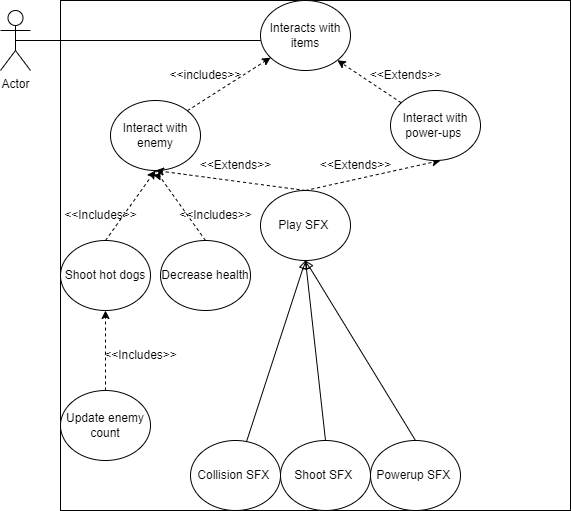

The diagram above was exported from draw.io. Its source (the exported page's mxGraphModel, read from the mxfile embedded in the PNG):
<mxGraphModel dx="1050" dy="557" grid="1" gridSize="10" guides="1" tooltips="1" connect="1" arrows="1" fold="1" page="1" pageScale="1" pageWidth="850" pageHeight="1100" math="0" shadow="0">
  <root>
    <mxCell id="0" />
    <mxCell id="1" parent="0" />
    <mxCell id="8uiZt2NyXsjvzobwipwq-1" value="Actor" style="shape=umlActor;verticalLabelPosition=bottom;verticalAlign=top;html=1;outlineConnect=0;" parent="1" vertex="1">
      <mxGeometry x="170" y="50" width="30" height="60" as="geometry" />
    </mxCell>
    <mxCell id="8uiZt2NyXsjvzobwipwq-2" value="" style="whiteSpace=wrap;html=1;aspect=fixed;" parent="1" vertex="1">
      <mxGeometry x="230" y="40" width="510" height="510" as="geometry" />
    </mxCell>
    <mxCell id="8uiZt2NyXsjvzobwipwq-3" value="Interacts with items" style="ellipse;whiteSpace=wrap;html=1;" parent="1" vertex="1">
      <mxGeometry x="430" y="40" width="90" height="70" as="geometry" />
    </mxCell>
    <mxCell id="8uiZt2NyXsjvzobwipwq-4" value="Interact with enemy" style="ellipse;whiteSpace=wrap;html=1;" parent="1" vertex="1">
      <mxGeometry x="280" y="140" width="90" height="70" as="geometry" />
    </mxCell>
    <mxCell id="8uiZt2NyXsjvzobwipwq-5" value="Shoot hot dogs" style="ellipse;whiteSpace=wrap;html=1;" parent="1" vertex="1">
      <mxGeometry x="230" y="280" width="90" height="70" as="geometry" />
    </mxCell>
    <mxCell id="8uiZt2NyXsjvzobwipwq-7" value="Collision SFX&amp;nbsp;" style="ellipse;whiteSpace=wrap;html=1;" parent="1" vertex="1">
      <mxGeometry x="360" y="480" width="90" height="70" as="geometry" />
    </mxCell>
    <mxCell id="8uiZt2NyXsjvzobwipwq-9" value="Shoot SFX&amp;nbsp;" style="ellipse;whiteSpace=wrap;html=1;" parent="1" vertex="1">
      <mxGeometry x="450" y="480" width="90" height="70" as="geometry" />
    </mxCell>
    <mxCell id="8uiZt2NyXsjvzobwipwq-10" value="Play SFX&amp;nbsp;" style="ellipse;whiteSpace=wrap;html=1;" parent="1" vertex="1">
      <mxGeometry x="430" y="230" width="90" height="70" as="geometry" />
    </mxCell>
    <mxCell id="8uiZt2NyXsjvzobwipwq-13" value="" style="edgeStyle=none;orthogonalLoop=1;jettySize=auto;html=1;rounded=0;endArrow=baseDash;endFill=0;entryX=0.5;entryY=0.5;entryDx=0;entryDy=0;entryPerimeter=0;" parent="1" target="8uiZt2NyXsjvzobwipwq-1" edge="1">
      <mxGeometry width="80" relative="1" as="geometry">
        <mxPoint x="420" y="80" as="sourcePoint" />
        <mxPoint x="490" y="280" as="targetPoint" />
        <Array as="points">
          <mxPoint x="430" y="80" />
        </Array>
      </mxGeometry>
    </mxCell>
    <mxCell id="8uiZt2NyXsjvzobwipwq-14" value="" style="edgeStyle=none;orthogonalLoop=1;jettySize=auto;html=1;rounded=0;endArrow=block;endFill=0;exitX=0.5;exitY=0;exitDx=0;exitDy=0;entryX=0.5;entryY=1;entryDx=0;entryDy=0;" parent="1" source="8uiZt2NyXsjvzobwipwq-9" target="8uiZt2NyXsjvzobwipwq-10" edge="1">
      <mxGeometry width="80" relative="1" as="geometry">
        <mxPoint x="410" y="280" as="sourcePoint" />
        <mxPoint x="490" y="280" as="targetPoint" />
        <Array as="points" />
      </mxGeometry>
    </mxCell>
    <mxCell id="8uiZt2NyXsjvzobwipwq-15" value="" style="edgeStyle=none;orthogonalLoop=1;jettySize=auto;html=1;rounded=0;endArrow=block;endFill=0;" parent="1" source="8uiZt2NyXsjvzobwipwq-7" edge="1">
      <mxGeometry width="80" relative="1" as="geometry">
        <mxPoint x="340" y="355" as="sourcePoint" />
        <mxPoint x="475" y="300" as="targetPoint" />
        <Array as="points" />
      </mxGeometry>
    </mxCell>
    <mxCell id="8uiZt2NyXsjvzobwipwq-19" value="" style="edgeStyle=none;orthogonalLoop=1;jettySize=auto;html=1;rounded=0;dashed=1;exitX=0.5;exitY=0;exitDx=0;exitDy=0;entryX=0.5;entryY=1;entryDx=0;entryDy=0;" parent="1" source="8uiZt2NyXsjvzobwipwq-10" target="8uiZt2NyXsjvzobwipwq-4" edge="1">
      <mxGeometry width="80" relative="1" as="geometry">
        <mxPoint x="410" y="280" as="sourcePoint" />
        <mxPoint x="490" y="280" as="targetPoint" />
        <Array as="points" />
      </mxGeometry>
    </mxCell>
    <mxCell id="8uiZt2NyXsjvzobwipwq-20" value="" style="edgeStyle=none;orthogonalLoop=1;jettySize=auto;html=1;rounded=0;dashed=1;exitX=0.5;exitY=0;exitDx=0;exitDy=0;" parent="1" source="8uiZt2NyXsjvzobwipwq-10" edge="1">
      <mxGeometry width="80" relative="1" as="geometry">
        <mxPoint x="415" y="380" as="sourcePoint" />
        <mxPoint x="610" y="200" as="targetPoint" />
        <Array as="points" />
      </mxGeometry>
    </mxCell>
    <mxCell id="8uiZt2NyXsjvzobwipwq-23" value="" style="edgeStyle=none;orthogonalLoop=1;jettySize=auto;html=1;rounded=0;exitX=1;exitY=0;exitDx=0;exitDy=0;dashed=1;" parent="1" source="8uiZt2NyXsjvzobwipwq-4" target="8uiZt2NyXsjvzobwipwq-3" edge="1">
      <mxGeometry width="80" relative="1" as="geometry">
        <mxPoint x="410" y="280" as="sourcePoint" />
        <mxPoint x="430" y="280" as="targetPoint" />
        <Array as="points" />
      </mxGeometry>
    </mxCell>
    <mxCell id="8uiZt2NyXsjvzobwipwq-24" value="" style="edgeStyle=none;orthogonalLoop=1;jettySize=auto;html=1;rounded=0;exitX=0.5;exitY=0;exitDx=0;exitDy=0;dashed=1;entryX=0.5;entryY=1;entryDx=0;entryDy=0;" parent="1" source="8uiZt2NyXsjvzobwipwq-5" target="8uiZt2NyXsjvzobwipwq-4" edge="1">
      <mxGeometry width="80" relative="1" as="geometry">
        <mxPoint x="377" y="160" as="sourcePoint" />
        <mxPoint x="330" y="220" as="targetPoint" />
        <Array as="points" />
      </mxGeometry>
    </mxCell>
    <mxCell id="8uiZt2NyXsjvzobwipwq-25" value="&amp;lt;&amp;lt;includes&amp;gt;&amp;gt;" style="text;html=1;align=center;verticalAlign=middle;resizable=0;points=[];autosize=1;strokeColor=none;fillColor=none;" parent="1" vertex="1">
      <mxGeometry x="325" y="100" width="100" height="30" as="geometry" />
    </mxCell>
    <mxCell id="8uiZt2NyXsjvzobwipwq-26" value="&amp;lt;&amp;lt;Extends&amp;gt;&amp;gt;" style="text;html=1;align=center;verticalAlign=middle;resizable=0;points=[];autosize=1;strokeColor=none;fillColor=none;" parent="1" vertex="1">
      <mxGeometry x="530" y="100" width="90" height="30" as="geometry" />
    </mxCell>
    <mxCell id="8uiZt2NyXsjvzobwipwq-30" value="&amp;lt;&amp;lt;Extends&amp;gt;&amp;gt;" style="text;html=1;align=center;verticalAlign=middle;resizable=0;points=[];autosize=1;strokeColor=none;fillColor=none;" parent="1" vertex="1">
      <mxGeometry x="360" y="190" width="90" height="30" as="geometry" />
    </mxCell>
    <mxCell id="8uiZt2NyXsjvzobwipwq-34" value="&amp;lt;&amp;lt;Includes&amp;gt;&amp;gt;" style="text;html=1;align=center;verticalAlign=middle;resizable=0;points=[];autosize=1;strokeColor=none;fillColor=none;" parent="1" vertex="1">
      <mxGeometry x="260" y="380" width="100" height="30" as="geometry" />
    </mxCell>
    <mxCell id="8uiZt2NyXsjvzobwipwq-35" value="Decrease health" style="ellipse;whiteSpace=wrap;html=1;" parent="1" vertex="1">
      <mxGeometry x="330" y="280" width="90" height="70" as="geometry" />
    </mxCell>
    <mxCell id="8uiZt2NyXsjvzobwipwq-36" value="&amp;lt;&amp;lt;Includes&amp;gt;&amp;gt;" style="text;html=1;align=center;verticalAlign=middle;resizable=0;points=[];autosize=1;strokeColor=none;fillColor=none;" parent="1" vertex="1">
      <mxGeometry x="335" y="240" width="100" height="30" as="geometry" />
    </mxCell>
    <mxCell id="8uiZt2NyXsjvzobwipwq-37" value="" style="edgeStyle=none;orthogonalLoop=1;jettySize=auto;html=1;rounded=0;exitX=0.5;exitY=0;exitDx=0;exitDy=0;dashed=1;" parent="1" source="8uiZt2NyXsjvzobwipwq-35" edge="1">
      <mxGeometry width="80" relative="1" as="geometry">
        <mxPoint x="377" y="160" as="sourcePoint" />
        <mxPoint x="330" y="220" as="targetPoint" />
        <Array as="points">
          <mxPoint x="325" y="210" />
        </Array>
      </mxGeometry>
    </mxCell>
    <mxCell id="8uiZt2NyXsjvzobwipwq-38" value="Update enemy count" style="ellipse;whiteSpace=wrap;html=1;" parent="1" vertex="1">
      <mxGeometry x="230" y="430" width="90" height="70" as="geometry" />
    </mxCell>
    <mxCell id="8uiZt2NyXsjvzobwipwq-40" value="" style="edgeStyle=none;orthogonalLoop=1;jettySize=auto;html=1;rounded=0;exitX=0.5;exitY=0;exitDx=0;exitDy=0;dashed=1;entryX=0.5;entryY=1;entryDx=0;entryDy=0;" parent="1" source="8uiZt2NyXsjvzobwipwq-38" target="8uiZt2NyXsjvzobwipwq-5" edge="1">
      <mxGeometry width="80" relative="1" as="geometry">
        <mxPoint x="593" y="160" as="sourcePoint" />
        <mxPoint x="517" y="110" as="targetPoint" />
        <Array as="points" />
      </mxGeometry>
    </mxCell>
    <mxCell id="8uiZt2NyXsjvzobwipwq-44" value="Interact with power-ups&amp;nbsp;" style="ellipse;whiteSpace=wrap;html=1;" parent="1" vertex="1">
      <mxGeometry x="560" y="130" width="90" height="70" as="geometry" />
    </mxCell>
    <mxCell id="8uiZt2NyXsjvzobwipwq-45" value="" style="edgeStyle=none;orthogonalLoop=1;jettySize=auto;html=1;rounded=0;dashed=1;entryX=1;entryY=1;entryDx=0;entryDy=0;" parent="1" source="8uiZt2NyXsjvzobwipwq-44" target="8uiZt2NyXsjvzobwipwq-3" edge="1">
      <mxGeometry width="80" relative="1" as="geometry">
        <mxPoint x="595" y="370" as="sourcePoint" />
        <mxPoint x="620" y="220" as="targetPoint" />
        <Array as="points" />
      </mxGeometry>
    </mxCell>
    <mxCell id="8uiZt2NyXsjvzobwipwq-47" value="Powerup SFX&amp;nbsp;" style="ellipse;whiteSpace=wrap;html=1;" parent="1" vertex="1">
      <mxGeometry x="540" y="480" width="90" height="70" as="geometry" />
    </mxCell>
    <mxCell id="8uiZt2NyXsjvzobwipwq-48" value="&amp;lt;&amp;lt;Includes&amp;gt;&amp;gt;" style="text;html=1;align=center;verticalAlign=middle;resizable=0;points=[];autosize=1;strokeColor=none;fillColor=none;" parent="1" vertex="1">
      <mxGeometry x="220" y="240" width="100" height="30" as="geometry" />
    </mxCell>
    <mxCell id="8uiZt2NyXsjvzobwipwq-49" value="" style="edgeStyle=none;orthogonalLoop=1;jettySize=auto;html=1;rounded=0;endArrow=block;endFill=0;exitX=0.5;exitY=0;exitDx=0;exitDy=0;entryX=0.5;entryY=1;entryDx=0;entryDy=0;" parent="1" source="8uiZt2NyXsjvzobwipwq-47" target="8uiZt2NyXsjvzobwipwq-10" edge="1">
      <mxGeometry width="80" relative="1" as="geometry">
        <mxPoint x="623" y="500" as="sourcePoint" />
        <mxPoint x="595" y="440" as="targetPoint" />
        <Array as="points" />
      </mxGeometry>
    </mxCell>
    <mxCell id="8uiZt2NyXsjvzobwipwq-53" value="&amp;lt;&amp;lt;Extends&amp;gt;&amp;gt;" style="text;html=1;align=center;verticalAlign=middle;resizable=0;points=[];autosize=1;strokeColor=none;fillColor=none;" parent="1" vertex="1">
      <mxGeometry x="480" y="190" width="90" height="30" as="geometry" />
    </mxCell>
  </root>
</mxGraphModel>